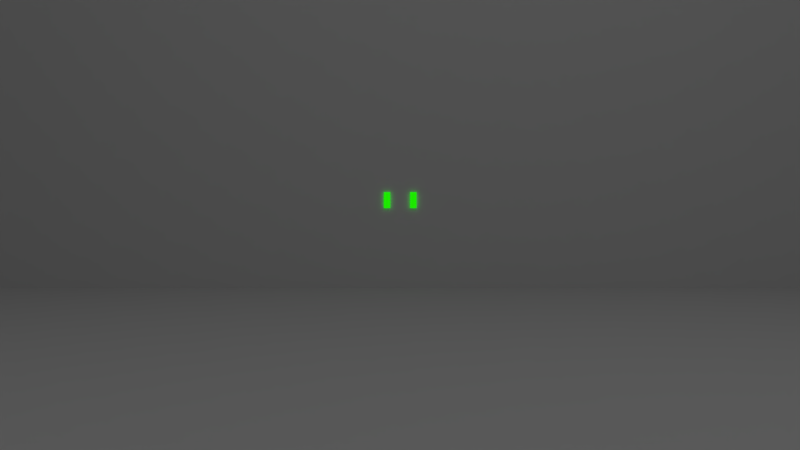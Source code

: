 # Source: DepthCalc.blend  (saved by Blender 2.78.0; exported with 4.5.12 LTS)
import bpy
from mathutils import Matrix  # noqa: F401  (used for matrix-valued properties, if any)

bpy.ops.wm.read_factory_settings(use_empty=True)
scene = bpy.context.scene
scene.name = 'Scene'

# ---- collections
col_collection_1 = bpy.data.collections.new('Collection 1'); scene.collection.children.link(col_collection_1)

# ---- materials (node trees are filled in below, after node groups)
mat_green = bpy.data.materials.new('GREEN')
mat_green.alpha_threshold = 0.0
mat_green.roughness = 0.5
mat_material = bpy.data.materials.new('Material')
mat_material.alpha_threshold = 0.0
mat_material.roughness = 0.5
mat_material.line_color = (0.0, 0.0, 0.0, 1.0)

# ---- material node trees
mat_green.use_nodes = True; mat_green.node_tree.nodes.clear()
_N = mat_green.node_tree.nodes; _L = mat_green.node_tree.links
n0 = _N.new('ShaderNodeOutputMaterial'); n0.name = 'Material Output'; n0.location = (300, 300)
n1 = _N.new('ShaderNodeEmission'); n1.name = 'Emission'; n1.location = (10, 300)
n1.inputs[0].default_value = (0.01232, 0.8, 0.0, 1.0)
_L.new(n1.outputs[0], n0.inputs[0])
n0.is_active_output = True

# ---- world
world_world = bpy.data.worlds.new('World'); scene.world = world_world
world_world.color = (0.05088, 0.05088, 0.05088)
world_world.use_sun_shadow = False
world_world.sun_shadow_jitter_overblur = 0.0
world_world.cycles.sampling_method = 'MANUAL'

# ---- cameras
cam_camera = bpy.data.cameras.new('Camera')
cam_camera.clip_end = 100.0
cam_camera.lens = 35.0
cam_camera.sensor_width = 32.0
cam_camera.sensor_height = 18.0
cam_camera.ortho_scale = 7.314
cam_camera.dof.focus_distance = 0.0

# ---- lights
light_lamp = bpy.data.lights.new('Lamp', 'POINT')
light_lamp.transmission_factor = 0.0
light_lamp.cutoff_distance = 30.0
light_lamp.energy = 100.0
light_lamp.shadow_buffer_clip_start = 1.001
light_lamp.shadow_soft_size = 0.1
light_lamp.shadow_maximum_resolution = 0.006
light_lamp.use_absolute_resolution = True

# ---- meshes
me_plane_004 = bpy.data.meshes.new('Plane.004')
me_plane_004.from_pydata([(-4.794e-09, 0.07937, 0.0635), (4.794e-09, 0.07937, -0.0635), (-4.794e-09, 0.1302, 0.0635), (4.794e-09, 0.1302, -0.0635), (-4.794e-09, -0.1302, 0.0635), (4.794e-09, -0.1302, -0.0635), (-4.794e-09, -0.07937, 0.0635), (4.794e-09, -0.07937, -0.0635)], [], [(0, 1, 3, 2), (4, 5, 7, 6)])
me_plane_004.materials.append(mat_green)
me_plane_004.use_remesh_preserve_volume = False
me_plane_004.use_remesh_preserve_attributes = False
me_plane_004.use_mirror_vertex_groups = False
me_plane_004.update()
me_plane_002 = bpy.data.meshes.new('Plane.002')
me_plane_002.from_pydata([(8.305e-07, 7.0, -3.0), (1.283e-06, 7.0, 3.0), (-1.283e-06, -7.0, -3.0), (-8.305e-07, -7.0, 3.0)], [], [(0, 1, 3, 2)])
me_plane_002.materials.append(mat_material)
me_plane_002.use_remesh_preserve_volume = False
me_plane_002.use_remesh_preserve_attributes = False
me_plane_002.use_mirror_vertex_groups = False
me_plane_002.update()
me_plane = bpy.data.meshes.new('Plane')
me_plane.from_pydata([(-8.0, -8.0, 0.0), (8.0, -8.0, 0.0), (-8.0, 8.0, 0.0), (8.0, 8.0, 0.0)], [], [(0, 1, 3, 2)])
me_plane.materials.append(mat_material)
me_plane.use_remesh_preserve_volume = False
me_plane.use_remesh_preserve_attributes = False
me_plane.use_mirror_vertex_groups = False
me_plane.update()

# ---- objects
ob_empty = bpy.data.objects.new('Empty', None)
ob_stripes = bpy.data.objects.new('Stripes', me_plane_004)
ob_backplane = bpy.data.objects.new('Backplane', me_plane_002)
ob_floor = bpy.data.objects.new('Floor', me_plane)
ob_lamp = bpy.data.objects.new('Lamp', light_lamp)
ob_camera = bpy.data.objects.new('Camera', cam_camera)

# ---- transforms, parenting, visibility, modifiers, constraints
ob_empty.location = (-2.0, -1.43, 1.315)
ob_empty.empty_image_offset = (0.0, 0.0)
ob_empty.lineart.crease_threshold = 0.0
ob_stripes.location = (-1.98, 0.0, 0.7)
ob_stripes.lineart.crease_threshold = 0.0
ob_backplane.location = (-2.0, 0.0, 3.0)
ob_backplane.lineart.crease_threshold = 0.0
ob_floor.location = (0.0, 0.0, 0.0)
ob_floor.lineart.crease_threshold = 0.0
ob_lamp.location = (4.076, 1.005, 5.904)
ob_lamp.rotation_euler = (0.6503, 0.05522, 1.866)
ob_lamp.lock_rotations_4d = False
ob_lamp.empty_display_type = 'ARROWS'
ob_lamp.color = (0.0, 0.0, 0.0, 0.0)
ob_lamp.lineart.crease_threshold = 0.0
ob_camera.location = (5.0, 0.0, 0.5)
ob_camera.rotation_euler = (1.571, 0.0, 1.571)
ob_camera.lock_rotations_4d = False
ob_camera.empty_display_type = 'ARROWS'
ob_camera.color = (0.0, 0.0, 0.0, 0.0)
ob_camera.display_type = 'WIRE'
ob_camera.lineart.crease_threshold = 0.0

# ---- collection membership
col_collection_1.objects.link(ob_empty)
col_collection_1.objects.link(ob_stripes)
col_collection_1.objects.link(ob_backplane)
col_collection_1.objects.link(ob_floor)
col_collection_1.objects.link(ob_lamp)
col_collection_1.objects.link(ob_camera)

# ---- scene / render settings (as saved in the file)
scene.camera = ob_camera
scene.frame_start = 1; scene.frame_end = 250; scene.frame_set(1)
scene.render.engine = 'CYCLES'
scene.render.image_settings.file_format = 'FFMPEG'
scene.render.dither_intensity = 0.0
scene.cycles.use_denoising = False
scene.cycles.samples = 128
scene.cycles.sampling_pattern = 'TABULATED_SOBOL'
scene.cycles.light_sampling_threshold = 0.0
scene.cycles.use_adaptive_sampling = False
scene.cycles.use_light_tree = False
scene.cycles.blur_glossy = 0.0
scene.cycles.sample_clamp_indirect = 0.0
scene.view_settings.view_transform = 'Standard'
bpy.context.view_layer.update()
